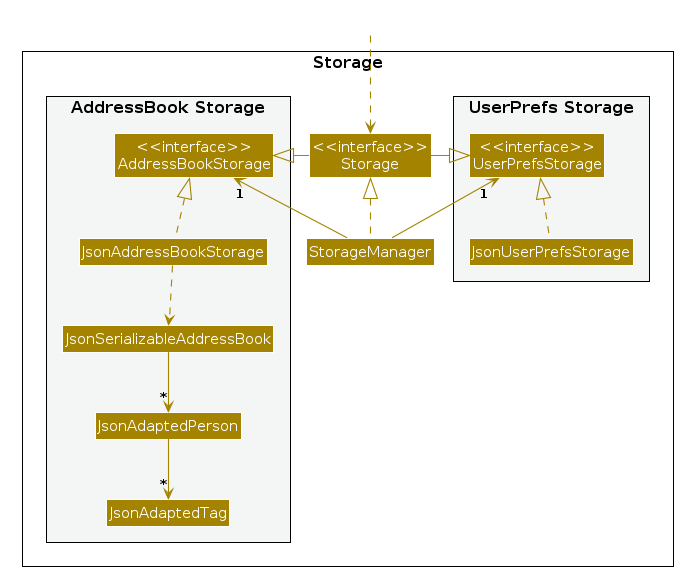

The diagram above was rendered by PlantUML. Its source (embedded in the PNG):
@startuml








skinparam Package {
    BackgroundColor #FFFFFF
    BorderThickness 1
    FontSize 16
}

skinparam Class {
    FontColor #FFFFFF
    FontSize 15
    BorderThickness 1
    BorderColor #FFFFFF
    StereotypeFontColor #FFFFFF
    FontName Arial
}

skinparam Actor {
    BorderColor #000000
    Color #000000
    FontName Arial
}

skinparam Sequence {
    MessageAlign center
    BoxFontSize 15
    BoxPadding 0
    BoxFontColor #FFFFFF
    FontName Arial
}

skinparam Participant {
    FontColor #FFFFFFF
    Padding 20
}

skinparam ArrowFontStyle bold
skinparam MinClassWidth 50
skinparam ParticipantPadding 10
skinparam Shadowing false
skinparam DefaultTextAlignment center
skinparam packageStyle Rectangle

hide footbox
hide members
hide circle
skinparam arrowThickness 1.1
skinparam arrowColor #A38300
skinparam classBackgroundColor #A38300

package Storage as StoragePackage {

package "UserPrefs Storage" #F4F6F6{
Class "<<interface>>\nUserPrefsStorage" as UserPrefsStorage
Class JsonUserPrefsStorage
}

Class "<<interface>>\nStorage" as Storage
Class StorageManager

package "AddressBook Storage" #F4F6F6{
Class "<<interface>>\nAddressBookStorage" as AddressBookStorage
Class JsonAddressBookStorage
Class JsonSerializableAddressBook
Class JsonAdaptedPerson
Class JsonAdaptedTag
}

}

Class HiddenOutside #FFFFFF
HiddenOutside ..> Storage

StorageManager .up.|> Storage
StorageManager -up-> "1" UserPrefsStorage
StorageManager -up-> "1" AddressBookStorage

Storage -left-|> UserPrefsStorage
Storage -right-|> AddressBookStorage

JsonUserPrefsStorage .up.|> UserPrefsStorage
JsonAddressBookStorage .up.|> AddressBookStorage
JsonAddressBookStorage ..> JsonSerializableAddressBook
JsonSerializableAddressBook --> "*" JsonAdaptedPerson
JsonAdaptedPerson --> "*" JsonAdaptedTag

@enduml